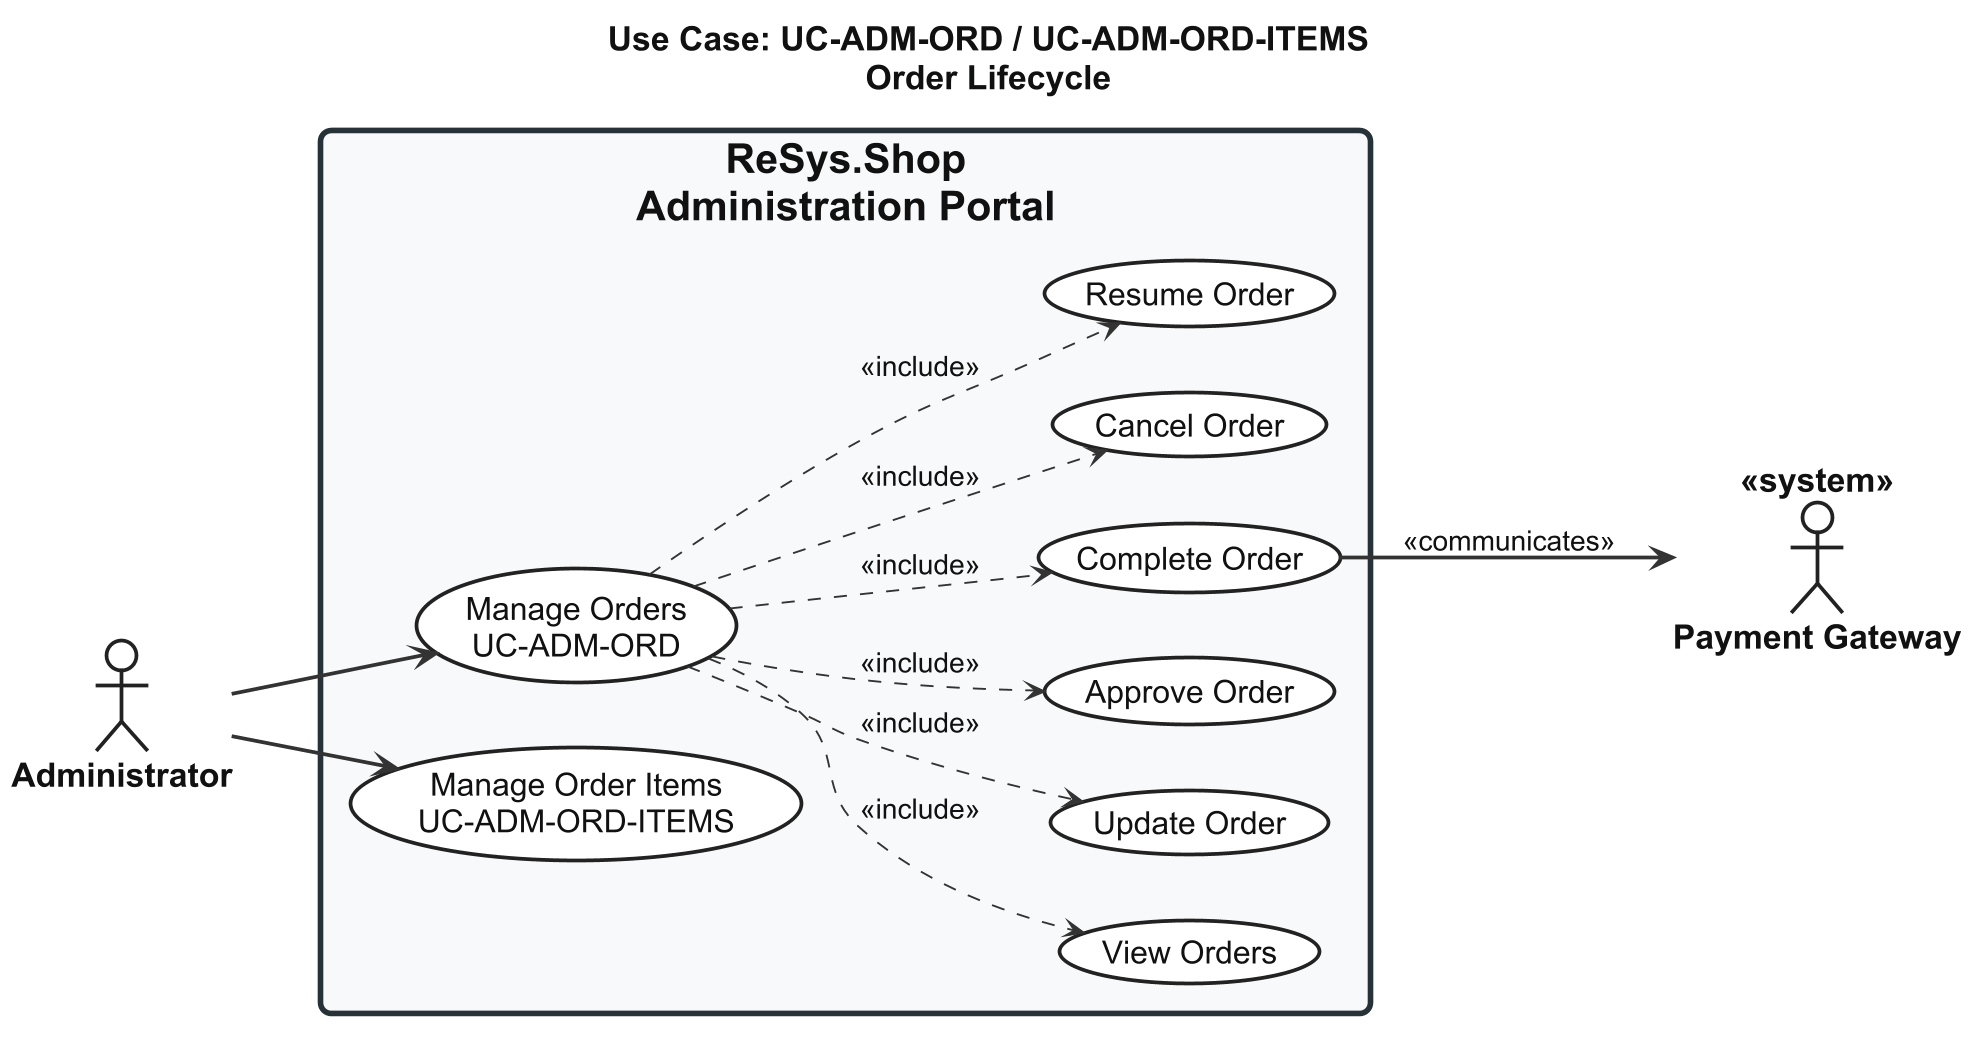

The diagram above was rendered by PlantUML. Its source (embedded in the PNG):
@startuml usecase-order-lifecycle

left to right direction

skinparam shadowing false
skinparam dpi 180

<style>

root {
  FontName "Arial"
  FontSize 18
  FontColor #111111
}

actor {
  FontName "Arial"
  FontSize 18
  FontStyle bold
  FontColor #111111
  BackgroundColor #FFFFFF
  LineColor #222222
  LineThickness 2
}

usecase {
  FontName "Arial"
  FontSize 17
  FontColor #111111
  FontStyle plain
  BackgroundColor #FFFFFF
  LineColor #222222
  LineThickness 2
  Padding 18
}

rectangle {
  FontName "Arial"
  FontSize 22
  FontStyle bold
  FontColor #111111
  BackgroundColor #F7F9FA
  LineColor #263238
  LineThickness 3
  RoundCorner 12
  Padding 30
}

arrow {
  FontName "Arial"
  FontSize 15
  FontColor #111111
  LineColor #333333
  LineThickness 2
}

</style>

title Use Case: UC-ADM-ORD / UC-ADM-ORD-ITEMS\nOrder Lifecycle

actor "Administrator" as Admin
actor "Payment Gateway" as Gateway <<system>>

rectangle "ReSys.Shop\nAdministration Portal" {

  usecase "Manage Orders\nUC-ADM-ORD" as UC_MAIN

  usecase "View Orders" as UC_VIEW
  usecase "Update Order" as UC_UPDATE
  usecase "Approve Order" as UC_APPROVE
  usecase "Complete Order" as UC_COMPLETE
  usecase "Cancel Order" as UC_CANCEL
  usecase "Resume Order" as UC_RESUME

  usecase "Manage Order Items\nUC-ADM-ORD-ITEMS" as UC_ITEMS

}

Admin --> UC_MAIN
Admin --> UC_ITEMS

UC_MAIN ..> UC_VIEW : <<include>>
UC_MAIN ..> UC_UPDATE : <<include>>
UC_MAIN ..> UC_APPROVE : <<include>>
UC_MAIN ..> UC_COMPLETE : <<include>>
UC_MAIN ..> UC_CANCEL : <<include>>
UC_MAIN ..> UC_RESUME : <<include>>

UC_COMPLETE --> Gateway : <<communicates>>

@enduml